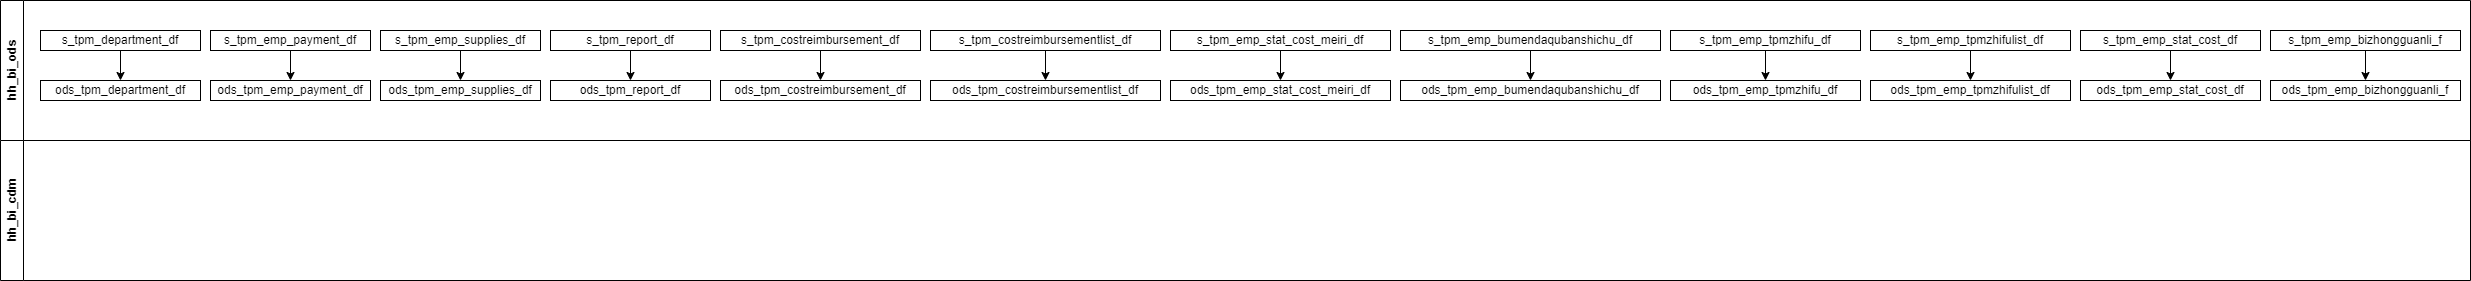

The diagram above was exported from draw.io. Its source (the exported page's mxGraphModel, read from the mxfile embedded in the PNG):
<mxGraphModel dx="794" dy="430" grid="1" gridSize="10" guides="1" tooltips="1" connect="1" arrows="1" fold="1" page="1" pageScale="1" pageWidth="827" pageHeight="1169" math="0" shadow="0">
  <root>
    <mxCell id="0" />
    <mxCell id="1" parent="0" />
    <mxCell id="Xox0b6Gf4MmJycojibJQ-2" value="hh_bi_cdm" style="swimlane;horizontal=0;whiteSpace=wrap;html=1;startSize=23;" vertex="1" parent="1">
      <mxGeometry x="100" y="300" width="2470" height="140" as="geometry" />
    </mxCell>
    <mxCell id="Xox0b6Gf4MmJycojibJQ-39" value="hh_bi_ods" style="swimlane;horizontal=0;whiteSpace=wrap;html=1;startSize=23;" vertex="1" parent="1">
      <mxGeometry x="100" y="160" width="2470" height="140" as="geometry" />
    </mxCell>
    <mxCell id="Xox0b6Gf4MmJycojibJQ-40" value="ods_tpm_department_df" style="rounded=0;whiteSpace=wrap;html=1;" vertex="1" parent="Xox0b6Gf4MmJycojibJQ-39">
      <mxGeometry x="40" y="80" width="160" height="20" as="geometry" />
    </mxCell>
    <mxCell id="Xox0b6Gf4MmJycojibJQ-41" value="ods_tpm_emp_payment_df" style="rounded=0;whiteSpace=wrap;html=1;" vertex="1" parent="Xox0b6Gf4MmJycojibJQ-39">
      <mxGeometry x="210" y="80" width="160" height="20" as="geometry" />
    </mxCell>
    <mxCell id="Xox0b6Gf4MmJycojibJQ-42" value="ods_tpm_emp_supplies_df" style="rounded=0;whiteSpace=wrap;html=1;" vertex="1" parent="Xox0b6Gf4MmJycojibJQ-39">
      <mxGeometry x="380" y="80" width="160" height="20" as="geometry" />
    </mxCell>
    <mxCell id="Xox0b6Gf4MmJycojibJQ-43" value="ods_tpm_emp_tpmzhifu_df" style="rounded=0;whiteSpace=wrap;html=1;" vertex="1" parent="Xox0b6Gf4MmJycojibJQ-39">
      <mxGeometry x="1670" y="80" width="190" height="20" as="geometry" />
    </mxCell>
    <mxCell id="Xox0b6Gf4MmJycojibJQ-44" value="ods_tpm_emp_tpmzhifulist_df" style="rounded=0;whiteSpace=wrap;html=1;" vertex="1" parent="Xox0b6Gf4MmJycojibJQ-39">
      <mxGeometry x="1870" y="80" width="200" height="20" as="geometry" />
    </mxCell>
    <mxCell id="Xox0b6Gf4MmJycojibJQ-45" value="ods_tpm_emp_stat_cost_df" style="rounded=0;whiteSpace=wrap;html=1;" vertex="1" parent="Xox0b6Gf4MmJycojibJQ-39">
      <mxGeometry x="2080" y="80" width="180" height="20" as="geometry" />
    </mxCell>
    <mxCell id="Xox0b6Gf4MmJycojibJQ-46" value="ods_tpm_emp_bizhongguanli_f" style="rounded=0;whiteSpace=wrap;html=1;" vertex="1" parent="Xox0b6Gf4MmJycojibJQ-39">
      <mxGeometry x="2270" y="80" width="190" height="20" as="geometry" />
    </mxCell>
    <mxCell id="Xox0b6Gf4MmJycojibJQ-47" value="ods_tpm_emp_bumendaqubanshichu_df" style="rounded=0;whiteSpace=wrap;html=1;" vertex="1" parent="Xox0b6Gf4MmJycojibJQ-39">
      <mxGeometry x="1400" y="80" width="260" height="20" as="geometry" />
    </mxCell>
    <mxCell id="Xox0b6Gf4MmJycojibJQ-48" value="ods_tpm_costreimbursement_df" style="rounded=0;whiteSpace=wrap;html=1;" vertex="1" parent="Xox0b6Gf4MmJycojibJQ-39">
      <mxGeometry x="720" y="80" width="200" height="20" as="geometry" />
    </mxCell>
    <mxCell id="Xox0b6Gf4MmJycojibJQ-49" value="ods_tpm_costreimbursementlist_df" style="rounded=0;whiteSpace=wrap;html=1;" vertex="1" parent="Xox0b6Gf4MmJycojibJQ-39">
      <mxGeometry x="930" y="80" width="230" height="20" as="geometry" />
    </mxCell>
    <mxCell id="Xox0b6Gf4MmJycojibJQ-50" value="ods_tpm_emp_stat_cost_meiri_df" style="rounded=0;whiteSpace=wrap;html=1;" vertex="1" parent="Xox0b6Gf4MmJycojibJQ-39">
      <mxGeometry x="1170" y="80" width="220" height="20" as="geometry" />
    </mxCell>
    <mxCell id="Xox0b6Gf4MmJycojibJQ-51" value="ods_tpm_report_df" style="rounded=0;whiteSpace=wrap;html=1;" vertex="1" parent="Xox0b6Gf4MmJycojibJQ-39">
      <mxGeometry x="550" y="80" width="160" height="20" as="geometry" />
    </mxCell>
    <mxCell id="Xox0b6Gf4MmJycojibJQ-52" style="edgeStyle=orthogonalEdgeStyle;rounded=0;orthogonalLoop=1;jettySize=auto;html=1;exitX=0.5;exitY=1;exitDx=0;exitDy=0;entryX=0.5;entryY=0;entryDx=0;entryDy=0;" edge="1" parent="Xox0b6Gf4MmJycojibJQ-39" source="Xox0b6Gf4MmJycojibJQ-53" target="Xox0b6Gf4MmJycojibJQ-40">
      <mxGeometry relative="1" as="geometry" />
    </mxCell>
    <mxCell id="Xox0b6Gf4MmJycojibJQ-53" value="s_tpm_department_df" style="rounded=0;whiteSpace=wrap;html=1;" vertex="1" parent="Xox0b6Gf4MmJycojibJQ-39">
      <mxGeometry x="40" y="30" width="160" height="20" as="geometry" />
    </mxCell>
    <mxCell id="Xox0b6Gf4MmJycojibJQ-54" style="edgeStyle=orthogonalEdgeStyle;rounded=0;orthogonalLoop=1;jettySize=auto;html=1;exitX=0.5;exitY=1;exitDx=0;exitDy=0;entryX=0.5;entryY=0;entryDx=0;entryDy=0;" edge="1" parent="Xox0b6Gf4MmJycojibJQ-39" source="Xox0b6Gf4MmJycojibJQ-55" target="Xox0b6Gf4MmJycojibJQ-41">
      <mxGeometry relative="1" as="geometry" />
    </mxCell>
    <mxCell id="Xox0b6Gf4MmJycojibJQ-55" value="s_tpm_emp_payment_df" style="rounded=0;whiteSpace=wrap;html=1;" vertex="1" parent="Xox0b6Gf4MmJycojibJQ-39">
      <mxGeometry x="210" y="30" width="160" height="20" as="geometry" />
    </mxCell>
    <mxCell id="Xox0b6Gf4MmJycojibJQ-56" style="edgeStyle=orthogonalEdgeStyle;rounded=0;orthogonalLoop=1;jettySize=auto;html=1;exitX=0.5;exitY=1;exitDx=0;exitDy=0;entryX=0.5;entryY=0;entryDx=0;entryDy=0;" edge="1" parent="Xox0b6Gf4MmJycojibJQ-39" source="Xox0b6Gf4MmJycojibJQ-57" target="Xox0b6Gf4MmJycojibJQ-42">
      <mxGeometry relative="1" as="geometry" />
    </mxCell>
    <mxCell id="Xox0b6Gf4MmJycojibJQ-57" value="s_tpm_emp_supplies_df" style="rounded=0;whiteSpace=wrap;html=1;" vertex="1" parent="Xox0b6Gf4MmJycojibJQ-39">
      <mxGeometry x="380" y="30" width="160" height="20" as="geometry" />
    </mxCell>
    <mxCell id="Xox0b6Gf4MmJycojibJQ-58" style="edgeStyle=orthogonalEdgeStyle;rounded=0;orthogonalLoop=1;jettySize=auto;html=1;exitX=0.5;exitY=1;exitDx=0;exitDy=0;entryX=0.5;entryY=0;entryDx=0;entryDy=0;" edge="1" parent="Xox0b6Gf4MmJycojibJQ-39" source="Xox0b6Gf4MmJycojibJQ-59" target="Xox0b6Gf4MmJycojibJQ-43">
      <mxGeometry relative="1" as="geometry" />
    </mxCell>
    <mxCell id="Xox0b6Gf4MmJycojibJQ-59" value="s_tpm_emp_tpmzhifu_df" style="rounded=0;whiteSpace=wrap;html=1;" vertex="1" parent="Xox0b6Gf4MmJycojibJQ-39">
      <mxGeometry x="1670" y="30" width="190" height="20" as="geometry" />
    </mxCell>
    <mxCell id="Xox0b6Gf4MmJycojibJQ-60" style="edgeStyle=orthogonalEdgeStyle;rounded=0;orthogonalLoop=1;jettySize=auto;html=1;exitX=0.5;exitY=1;exitDx=0;exitDy=0;entryX=0.5;entryY=0;entryDx=0;entryDy=0;" edge="1" parent="Xox0b6Gf4MmJycojibJQ-39" source="Xox0b6Gf4MmJycojibJQ-61" target="Xox0b6Gf4MmJycojibJQ-44">
      <mxGeometry relative="1" as="geometry" />
    </mxCell>
    <mxCell id="Xox0b6Gf4MmJycojibJQ-61" value="s_tpm_emp_tpmzhifulist_df" style="rounded=0;whiteSpace=wrap;html=1;" vertex="1" parent="Xox0b6Gf4MmJycojibJQ-39">
      <mxGeometry x="1870" y="30" width="200" height="20" as="geometry" />
    </mxCell>
    <mxCell id="Xox0b6Gf4MmJycojibJQ-62" style="edgeStyle=orthogonalEdgeStyle;rounded=0;orthogonalLoop=1;jettySize=auto;html=1;exitX=0.5;exitY=1;exitDx=0;exitDy=0;entryX=0.5;entryY=0;entryDx=0;entryDy=0;" edge="1" parent="Xox0b6Gf4MmJycojibJQ-39" source="Xox0b6Gf4MmJycojibJQ-63" target="Xox0b6Gf4MmJycojibJQ-45">
      <mxGeometry relative="1" as="geometry" />
    </mxCell>
    <mxCell id="Xox0b6Gf4MmJycojibJQ-63" value="s_tpm_emp_stat_cost_df" style="rounded=0;whiteSpace=wrap;html=1;" vertex="1" parent="Xox0b6Gf4MmJycojibJQ-39">
      <mxGeometry x="2080" y="30" width="180" height="20" as="geometry" />
    </mxCell>
    <mxCell id="Xox0b6Gf4MmJycojibJQ-64" style="edgeStyle=orthogonalEdgeStyle;rounded=0;orthogonalLoop=1;jettySize=auto;html=1;exitX=0.5;exitY=1;exitDx=0;exitDy=0;entryX=0.5;entryY=0;entryDx=0;entryDy=0;" edge="1" parent="Xox0b6Gf4MmJycojibJQ-39" source="Xox0b6Gf4MmJycojibJQ-65" target="Xox0b6Gf4MmJycojibJQ-46">
      <mxGeometry relative="1" as="geometry" />
    </mxCell>
    <mxCell id="Xox0b6Gf4MmJycojibJQ-65" value="s_tpm_emp_bizhongguanli_f" style="rounded=0;whiteSpace=wrap;html=1;" vertex="1" parent="Xox0b6Gf4MmJycojibJQ-39">
      <mxGeometry x="2270" y="30" width="190" height="20" as="geometry" />
    </mxCell>
    <mxCell id="Xox0b6Gf4MmJycojibJQ-66" style="edgeStyle=orthogonalEdgeStyle;rounded=0;orthogonalLoop=1;jettySize=auto;html=1;exitX=0.5;exitY=1;exitDx=0;exitDy=0;entryX=0.5;entryY=0;entryDx=0;entryDy=0;" edge="1" parent="Xox0b6Gf4MmJycojibJQ-39" source="Xox0b6Gf4MmJycojibJQ-67" target="Xox0b6Gf4MmJycojibJQ-47">
      <mxGeometry relative="1" as="geometry" />
    </mxCell>
    <mxCell id="Xox0b6Gf4MmJycojibJQ-67" value="s_tpm_emp_bumendaqubanshichu_df" style="rounded=0;whiteSpace=wrap;html=1;" vertex="1" parent="Xox0b6Gf4MmJycojibJQ-39">
      <mxGeometry x="1400" y="30" width="260" height="20" as="geometry" />
    </mxCell>
    <mxCell id="Xox0b6Gf4MmJycojibJQ-68" style="edgeStyle=orthogonalEdgeStyle;rounded=0;orthogonalLoop=1;jettySize=auto;html=1;exitX=0.5;exitY=1;exitDx=0;exitDy=0;entryX=0.5;entryY=0;entryDx=0;entryDy=0;" edge="1" parent="Xox0b6Gf4MmJycojibJQ-39" source="Xox0b6Gf4MmJycojibJQ-69" target="Xox0b6Gf4MmJycojibJQ-48">
      <mxGeometry relative="1" as="geometry" />
    </mxCell>
    <mxCell id="Xox0b6Gf4MmJycojibJQ-69" value="s_tpm_costreimbursement_df" style="rounded=0;whiteSpace=wrap;html=1;" vertex="1" parent="Xox0b6Gf4MmJycojibJQ-39">
      <mxGeometry x="720" y="30" width="200" height="20" as="geometry" />
    </mxCell>
    <mxCell id="Xox0b6Gf4MmJycojibJQ-70" style="edgeStyle=orthogonalEdgeStyle;rounded=0;orthogonalLoop=1;jettySize=auto;html=1;exitX=0.5;exitY=1;exitDx=0;exitDy=0;entryX=0.5;entryY=0;entryDx=0;entryDy=0;" edge="1" parent="Xox0b6Gf4MmJycojibJQ-39" source="Xox0b6Gf4MmJycojibJQ-71" target="Xox0b6Gf4MmJycojibJQ-49">
      <mxGeometry relative="1" as="geometry" />
    </mxCell>
    <mxCell id="Xox0b6Gf4MmJycojibJQ-71" value="s_tpm_costreimbursementlist_df" style="rounded=0;whiteSpace=wrap;html=1;" vertex="1" parent="Xox0b6Gf4MmJycojibJQ-39">
      <mxGeometry x="930" y="30" width="230" height="20" as="geometry" />
    </mxCell>
    <mxCell id="Xox0b6Gf4MmJycojibJQ-72" style="edgeStyle=orthogonalEdgeStyle;rounded=0;orthogonalLoop=1;jettySize=auto;html=1;exitX=0.5;exitY=1;exitDx=0;exitDy=0;entryX=0.5;entryY=0;entryDx=0;entryDy=0;" edge="1" parent="Xox0b6Gf4MmJycojibJQ-39" source="Xox0b6Gf4MmJycojibJQ-73" target="Xox0b6Gf4MmJycojibJQ-50">
      <mxGeometry relative="1" as="geometry" />
    </mxCell>
    <mxCell id="Xox0b6Gf4MmJycojibJQ-73" value="s_tpm_emp_stat_cost_meiri_df" style="rounded=0;whiteSpace=wrap;html=1;" vertex="1" parent="Xox0b6Gf4MmJycojibJQ-39">
      <mxGeometry x="1170" y="30" width="220" height="20" as="geometry" />
    </mxCell>
    <mxCell id="Xox0b6Gf4MmJycojibJQ-74" style="edgeStyle=orthogonalEdgeStyle;rounded=0;orthogonalLoop=1;jettySize=auto;html=1;exitX=0.5;exitY=1;exitDx=0;exitDy=0;entryX=0.5;entryY=0;entryDx=0;entryDy=0;" edge="1" parent="Xox0b6Gf4MmJycojibJQ-39" source="Xox0b6Gf4MmJycojibJQ-75" target="Xox0b6Gf4MmJycojibJQ-51">
      <mxGeometry relative="1" as="geometry" />
    </mxCell>
    <mxCell id="Xox0b6Gf4MmJycojibJQ-75" value="s_tpm_report_df" style="rounded=0;whiteSpace=wrap;html=1;" vertex="1" parent="Xox0b6Gf4MmJycojibJQ-39">
      <mxGeometry x="550" y="30" width="160" height="20" as="geometry" />
    </mxCell>
  </root>
</mxGraphModel>